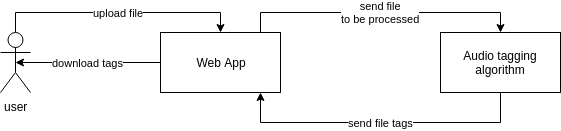

The diagram above was exported from draw.io. Its source (the exported page's mxGraphModel, read from the mxfile embedded in the PNG):
<mxGraphModel dx="1422" dy="803" grid="1" gridSize="10" guides="1" tooltips="1" connect="1" arrows="1" fold="1" page="1" pageScale="1" pageWidth="850" pageHeight="1100" math="0" shadow="0">
  <root>
    <mxCell id="0" />
    <mxCell id="1" parent="0" />
    <mxCell id="WC4bZ2dIdA2iACzaANk7-7" value="upload file" style="edgeStyle=orthogonalEdgeStyle;rounded=0;orthogonalLoop=1;jettySize=auto;html=1;entryX=0.5;entryY=0;entryDx=0;entryDy=0;" parent="1" source="WC4bZ2dIdA2iACzaANk7-1" target="WC4bZ2dIdA2iACzaANk7-6" edge="1">
      <mxGeometry relative="1" as="geometry">
        <mxPoint x="280" y="320" as="targetPoint" />
        <Array as="points">
          <mxPoint x="75" y="320" />
          <mxPoint x="280" y="320" />
        </Array>
      </mxGeometry>
    </mxCell>
    <mxCell id="WC4bZ2dIdA2iACzaANk7-1" value="user" style="shape=umlActor;verticalLabelPosition=bottom;labelBackgroundColor=#ffffff;verticalAlign=top;html=1;outlineConnect=0;" parent="1" vertex="1">
      <mxGeometry x="60" y="340" width="30" height="60" as="geometry" />
    </mxCell>
    <mxCell id="WC4bZ2dIdA2iACzaANk7-9" value="send file&lt;br&gt;to be processed" style="edgeStyle=orthogonalEdgeStyle;rounded=0;orthogonalLoop=1;jettySize=auto;html=1;entryX=0.5;entryY=0;entryDx=0;entryDy=0;" parent="1" target="WC4bZ2dIdA2iACzaANk7-8" edge="1">
      <mxGeometry relative="1" as="geometry">
        <mxPoint x="320" y="340" as="sourcePoint" />
        <mxPoint x="438" y="370" as="targetPoint" />
        <Array as="points">
          <mxPoint x="320" y="320" />
          <mxPoint x="560" y="320" />
        </Array>
      </mxGeometry>
    </mxCell>
    <mxCell id="uhKHVQtDcSJq_5roFvDz-3" value="download tags" style="edgeStyle=orthogonalEdgeStyle;rounded=0;orthogonalLoop=1;jettySize=auto;html=1;entryX=0.5;entryY=0.5;entryDx=0;entryDy=0;entryPerimeter=0;" edge="1" parent="1" source="WC4bZ2dIdA2iACzaANk7-6" target="WC4bZ2dIdA2iACzaANk7-1">
      <mxGeometry relative="1" as="geometry" />
    </mxCell>
    <mxCell id="WC4bZ2dIdA2iACzaANk7-6" value="Web App" style="rounded=0;whiteSpace=wrap;html=1;" parent="1" vertex="1">
      <mxGeometry x="220" y="340" width="120" height="60" as="geometry" />
    </mxCell>
    <mxCell id="WC4bZ2dIdA2iACzaANk7-10" value="send file tags" style="edgeStyle=orthogonalEdgeStyle;rounded=0;orthogonalLoop=1;jettySize=auto;html=1;" parent="1" source="WC4bZ2dIdA2iACzaANk7-8" target="WC4bZ2dIdA2iACzaANk7-6" edge="1">
      <mxGeometry relative="1" as="geometry">
        <mxPoint x="540" y="540" as="targetPoint" />
        <Array as="points">
          <mxPoint x="560" y="430" />
          <mxPoint x="320" y="430" />
        </Array>
      </mxGeometry>
    </mxCell>
    <mxCell id="WC4bZ2dIdA2iACzaANk7-8" value="Audio tagging algorithm" style="rounded=0;whiteSpace=wrap;html=1;" parent="1" vertex="1">
      <mxGeometry x="500" y="340" width="120" height="60" as="geometry" />
    </mxCell>
  </root>
</mxGraphModel>